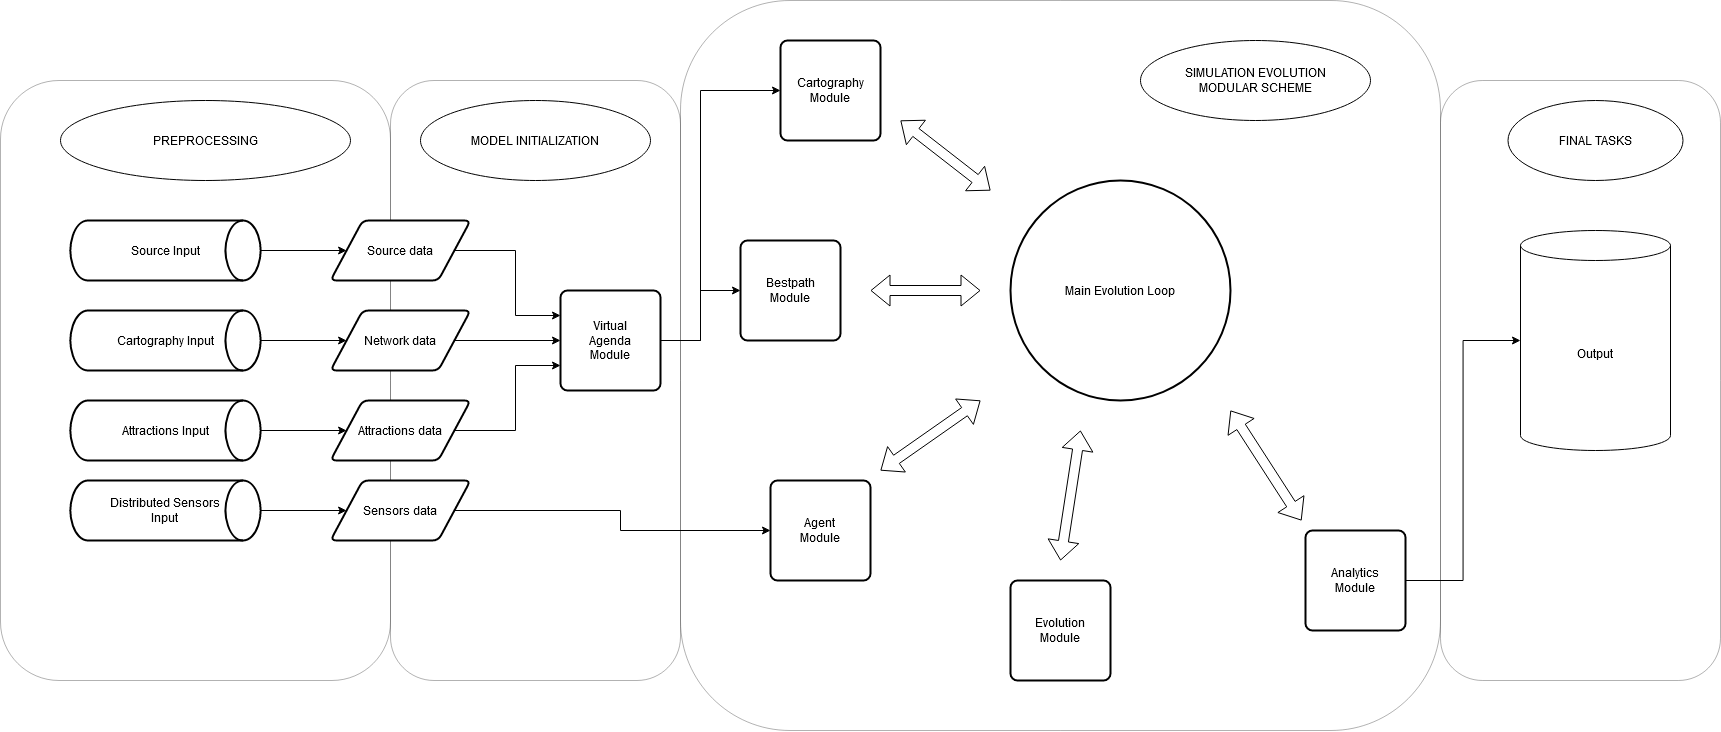

The diagram above was exported from draw.io. Its source (the exported page's mxGraphModel, read from the mxfile embedded in the PNG):
<mxGraphModel dx="2858" dy="1104" grid="1" gridSize="10" guides="1" tooltips="1" connect="1" arrows="1" fold="1" page="1" pageScale="1" pageWidth="827" pageHeight="1169" math="0" shadow="0">
  <root>
    <mxCell id="0" />
    <mxCell id="1" parent="0" />
    <mxCell id="JnmJSNa9mGyo-GmyvByA-64" value="" style="rounded=1;whiteSpace=wrap;html=1;opacity=30;" vertex="1" parent="1">
      <mxGeometry x="1360" y="460" width="280" height="600" as="geometry" />
    </mxCell>
    <mxCell id="JnmJSNa9mGyo-GmyvByA-58" value="" style="rounded=1;whiteSpace=wrap;html=1;opacity=30;" vertex="1" parent="1">
      <mxGeometry x="600" y="380" width="760" height="730" as="geometry" />
    </mxCell>
    <mxCell id="JnmJSNa9mGyo-GmyvByA-57" value="" style="rounded=1;whiteSpace=wrap;html=1;opacity=30;" vertex="1" parent="1">
      <mxGeometry x="310" y="460" width="290" height="600" as="geometry" />
    </mxCell>
    <mxCell id="JnmJSNa9mGyo-GmyvByA-55" value="" style="rounded=1;whiteSpace=wrap;html=1;opacity=30;" vertex="1" parent="1">
      <mxGeometry x="-80" y="460" width="390" height="600" as="geometry" />
    </mxCell>
    <mxCell id="JnmJSNa9mGyo-GmyvByA-37" style="edgeStyle=orthogonalEdgeStyle;rounded=0;orthogonalLoop=1;jettySize=auto;html=1;entryX=0;entryY=0.25;entryDx=0;entryDy=0;" edge="1" parent="1" source="JnmJSNa9mGyo-GmyvByA-2" target="JnmJSNa9mGyo-GmyvByA-18">
      <mxGeometry relative="1" as="geometry" />
    </mxCell>
    <mxCell id="JnmJSNa9mGyo-GmyvByA-2" value="Source data" style="shape=parallelogram;html=1;strokeWidth=2;perimeter=parallelogramPerimeter;whiteSpace=wrap;rounded=1;arcSize=12;size=0.23;" vertex="1" parent="1">
      <mxGeometry x="250" y="600" width="140" height="60" as="geometry" />
    </mxCell>
    <mxCell id="JnmJSNa9mGyo-GmyvByA-3" value="&lt;div&gt;Cartography&lt;/div&gt;&lt;div&gt;Module&lt;br&gt;&lt;/div&gt;" style="rounded=1;whiteSpace=wrap;html=1;absoluteArcSize=1;arcSize=14;strokeWidth=2;" vertex="1" parent="1">
      <mxGeometry x="700" y="420" width="100" height="100" as="geometry" />
    </mxCell>
    <mxCell id="JnmJSNa9mGyo-GmyvByA-16" style="edgeStyle=orthogonalEdgeStyle;rounded=0;orthogonalLoop=1;jettySize=auto;html=1;entryX=0;entryY=0.5;entryDx=0;entryDy=0;" edge="1" parent="1" source="JnmJSNa9mGyo-GmyvByA-15" target="JnmJSNa9mGyo-GmyvByA-2">
      <mxGeometry relative="1" as="geometry" />
    </mxCell>
    <mxCell id="JnmJSNa9mGyo-GmyvByA-15" value="Source Input" style="strokeWidth=2;html=1;shape=mxgraph.flowchart.direct_data;whiteSpace=wrap;" vertex="1" parent="1">
      <mxGeometry x="-10" y="600" width="190" height="60" as="geometry" />
    </mxCell>
    <mxCell id="JnmJSNa9mGyo-GmyvByA-17" value="&lt;div&gt;Bestpath&lt;/div&gt;&lt;div&gt;Module&lt;br&gt;&lt;/div&gt;" style="rounded=1;whiteSpace=wrap;html=1;absoluteArcSize=1;arcSize=14;strokeWidth=2;" vertex="1" parent="1">
      <mxGeometry x="660" y="620" width="100" height="100" as="geometry" />
    </mxCell>
    <mxCell id="JnmJSNa9mGyo-GmyvByA-40" style="edgeStyle=orthogonalEdgeStyle;rounded=0;orthogonalLoop=1;jettySize=auto;html=1;entryX=0;entryY=0.5;entryDx=0;entryDy=0;" edge="1" parent="1" source="JnmJSNa9mGyo-GmyvByA-18" target="JnmJSNa9mGyo-GmyvByA-3">
      <mxGeometry relative="1" as="geometry">
        <Array as="points">
          <mxPoint x="620" y="720" />
          <mxPoint x="620" y="470" />
        </Array>
      </mxGeometry>
    </mxCell>
    <mxCell id="JnmJSNa9mGyo-GmyvByA-41" style="edgeStyle=orthogonalEdgeStyle;rounded=0;orthogonalLoop=1;jettySize=auto;html=1;entryX=0;entryY=0.5;entryDx=0;entryDy=0;" edge="1" parent="1" source="JnmJSNa9mGyo-GmyvByA-18" target="JnmJSNa9mGyo-GmyvByA-17">
      <mxGeometry relative="1" as="geometry" />
    </mxCell>
    <mxCell id="JnmJSNa9mGyo-GmyvByA-18" value="&lt;div&gt;Virtual&lt;/div&gt;&lt;div&gt;Agenda&lt;/div&gt;&lt;div&gt;Module&lt;br&gt;&lt;/div&gt;" style="rounded=1;whiteSpace=wrap;html=1;absoluteArcSize=1;arcSize=14;strokeWidth=2;" vertex="1" parent="1">
      <mxGeometry x="480" y="670" width="100" height="100" as="geometry" />
    </mxCell>
    <mxCell id="JnmJSNa9mGyo-GmyvByA-38" style="edgeStyle=orthogonalEdgeStyle;rounded=0;orthogonalLoop=1;jettySize=auto;html=1;entryX=0;entryY=0.5;entryDx=0;entryDy=0;" edge="1" parent="1" source="JnmJSNa9mGyo-GmyvByA-19" target="JnmJSNa9mGyo-GmyvByA-18">
      <mxGeometry relative="1" as="geometry" />
    </mxCell>
    <mxCell id="JnmJSNa9mGyo-GmyvByA-19" value="Network data" style="shape=parallelogram;html=1;strokeWidth=2;perimeter=parallelogramPerimeter;whiteSpace=wrap;rounded=1;arcSize=12;size=0.23;" vertex="1" parent="1">
      <mxGeometry x="250" y="690" width="140" height="60" as="geometry" />
    </mxCell>
    <mxCell id="JnmJSNa9mGyo-GmyvByA-20" style="edgeStyle=orthogonalEdgeStyle;rounded=0;orthogonalLoop=1;jettySize=auto;html=1;entryX=0;entryY=0.5;entryDx=0;entryDy=0;" edge="1" parent="1" source="JnmJSNa9mGyo-GmyvByA-21" target="JnmJSNa9mGyo-GmyvByA-19">
      <mxGeometry relative="1" as="geometry" />
    </mxCell>
    <mxCell id="JnmJSNa9mGyo-GmyvByA-21" value="Cartography Input" style="strokeWidth=2;html=1;shape=mxgraph.flowchart.direct_data;whiteSpace=wrap;" vertex="1" parent="1">
      <mxGeometry x="-10" y="690" width="190" height="60" as="geometry" />
    </mxCell>
    <mxCell id="JnmJSNa9mGyo-GmyvByA-39" style="edgeStyle=orthogonalEdgeStyle;rounded=0;orthogonalLoop=1;jettySize=auto;html=1;entryX=0;entryY=0.75;entryDx=0;entryDy=0;" edge="1" parent="1" source="JnmJSNa9mGyo-GmyvByA-25" target="JnmJSNa9mGyo-GmyvByA-18">
      <mxGeometry relative="1" as="geometry" />
    </mxCell>
    <mxCell id="JnmJSNa9mGyo-GmyvByA-25" value="Attractions data" style="shape=parallelogram;html=1;strokeWidth=2;perimeter=parallelogramPerimeter;whiteSpace=wrap;rounded=1;arcSize=12;size=0.23;" vertex="1" parent="1">
      <mxGeometry x="250" y="780" width="140" height="60" as="geometry" />
    </mxCell>
    <mxCell id="JnmJSNa9mGyo-GmyvByA-26" style="edgeStyle=orthogonalEdgeStyle;rounded=0;orthogonalLoop=1;jettySize=auto;html=1;entryX=0;entryY=0.5;entryDx=0;entryDy=0;" edge="1" parent="1" source="JnmJSNa9mGyo-GmyvByA-27" target="JnmJSNa9mGyo-GmyvByA-25">
      <mxGeometry relative="1" as="geometry" />
    </mxCell>
    <mxCell id="JnmJSNa9mGyo-GmyvByA-27" value="Attractions Input" style="strokeWidth=2;html=1;shape=mxgraph.flowchart.direct_data;whiteSpace=wrap;" vertex="1" parent="1">
      <mxGeometry x="-10" y="780" width="190" height="60" as="geometry" />
    </mxCell>
    <mxCell id="JnmJSNa9mGyo-GmyvByA-31" value="Main Evolution Loop" style="strokeWidth=2;html=1;shape=mxgraph.flowchart.start_2;whiteSpace=wrap;" vertex="1" parent="1">
      <mxGeometry x="930" y="560" width="220" height="220" as="geometry" />
    </mxCell>
    <mxCell id="JnmJSNa9mGyo-GmyvByA-33" value="&lt;div&gt;Evolution&lt;/div&gt;&lt;div&gt;Module&lt;br&gt;&lt;/div&gt;" style="rounded=1;whiteSpace=wrap;html=1;absoluteArcSize=1;arcSize=14;strokeWidth=2;" vertex="1" parent="1">
      <mxGeometry x="930" y="960" width="100" height="100" as="geometry" />
    </mxCell>
    <mxCell id="JnmJSNa9mGyo-GmyvByA-34" value="&lt;div&gt;Agent&lt;/div&gt;&lt;div&gt;Module&lt;br&gt;&lt;/div&gt;" style="rounded=1;whiteSpace=wrap;html=1;absoluteArcSize=1;arcSize=14;strokeWidth=2;" vertex="1" parent="1">
      <mxGeometry x="690" y="860" width="100" height="100" as="geometry" />
    </mxCell>
    <mxCell id="JnmJSNa9mGyo-GmyvByA-66" style="edgeStyle=orthogonalEdgeStyle;rounded=0;orthogonalLoop=1;jettySize=auto;html=1;entryX=0;entryY=0.5;entryDx=0;entryDy=0;entryPerimeter=0;" edge="1" parent="1" source="JnmJSNa9mGyo-GmyvByA-35" target="JnmJSNa9mGyo-GmyvByA-63">
      <mxGeometry relative="1" as="geometry" />
    </mxCell>
    <mxCell id="JnmJSNa9mGyo-GmyvByA-35" value="&lt;div&gt;Analytics&lt;/div&gt;&lt;div&gt;Module&lt;br&gt;&lt;/div&gt;" style="rounded=1;whiteSpace=wrap;html=1;absoluteArcSize=1;arcSize=14;strokeWidth=2;" vertex="1" parent="1">
      <mxGeometry x="1225" y="910" width="100" height="100" as="geometry" />
    </mxCell>
    <mxCell id="JnmJSNa9mGyo-GmyvByA-47" style="edgeStyle=orthogonalEdgeStyle;rounded=0;orthogonalLoop=1;jettySize=auto;html=1;entryX=0;entryY=0.5;entryDx=0;entryDy=0;" edge="1" parent="1" source="JnmJSNa9mGyo-GmyvByA-43" target="JnmJSNa9mGyo-GmyvByA-34">
      <mxGeometry relative="1" as="geometry" />
    </mxCell>
    <mxCell id="JnmJSNa9mGyo-GmyvByA-43" value="Sensors data" style="shape=parallelogram;html=1;strokeWidth=2;perimeter=parallelogramPerimeter;whiteSpace=wrap;rounded=1;arcSize=12;size=0.23;" vertex="1" parent="1">
      <mxGeometry x="250" y="860" width="140" height="60" as="geometry" />
    </mxCell>
    <mxCell id="JnmJSNa9mGyo-GmyvByA-44" style="edgeStyle=orthogonalEdgeStyle;rounded=0;orthogonalLoop=1;jettySize=auto;html=1;entryX=0;entryY=0.5;entryDx=0;entryDy=0;" edge="1" parent="1" source="JnmJSNa9mGyo-GmyvByA-45" target="JnmJSNa9mGyo-GmyvByA-43">
      <mxGeometry relative="1" as="geometry" />
    </mxCell>
    <mxCell id="JnmJSNa9mGyo-GmyvByA-45" value="&lt;div&gt;Distributed Sensors &lt;br&gt;&lt;/div&gt;&lt;div&gt;Input&lt;br&gt;&lt;/div&gt;" style="strokeWidth=2;html=1;shape=mxgraph.flowchart.direct_data;whiteSpace=wrap;" vertex="1" parent="1">
      <mxGeometry x="-10" y="860" width="190" height="60" as="geometry" />
    </mxCell>
    <mxCell id="JnmJSNa9mGyo-GmyvByA-48" value="" style="shape=flexArrow;endArrow=classic;startArrow=classic;html=1;" edge="1" parent="1">
      <mxGeometry width="50" height="50" relative="1" as="geometry">
        <mxPoint x="820" y="500" as="sourcePoint" />
        <mxPoint x="910" y="570" as="targetPoint" />
      </mxGeometry>
    </mxCell>
    <mxCell id="JnmJSNa9mGyo-GmyvByA-50" value="" style="shape=flexArrow;endArrow=classic;startArrow=classic;html=1;" edge="1" parent="1">
      <mxGeometry width="50" height="50" relative="1" as="geometry">
        <mxPoint x="790" y="670" as="sourcePoint" />
        <mxPoint x="900" y="670" as="targetPoint" />
      </mxGeometry>
    </mxCell>
    <mxCell id="JnmJSNa9mGyo-GmyvByA-51" value="" style="shape=flexArrow;endArrow=classic;startArrow=classic;html=1;" edge="1" parent="1">
      <mxGeometry width="50" height="50" relative="1" as="geometry">
        <mxPoint x="800" y="850" as="sourcePoint" />
        <mxPoint x="900" y="780" as="targetPoint" />
      </mxGeometry>
    </mxCell>
    <mxCell id="JnmJSNa9mGyo-GmyvByA-53" value="" style="shape=flexArrow;endArrow=classic;startArrow=classic;html=1;" edge="1" parent="1">
      <mxGeometry width="50" height="50" relative="1" as="geometry">
        <mxPoint x="980" y="940" as="sourcePoint" />
        <mxPoint x="1000" y="810" as="targetPoint" />
      </mxGeometry>
    </mxCell>
    <mxCell id="JnmJSNa9mGyo-GmyvByA-54" value="" style="shape=flexArrow;endArrow=classic;startArrow=classic;html=1;" edge="1" parent="1">
      <mxGeometry width="50" height="50" relative="1" as="geometry">
        <mxPoint x="1221" y="900" as="sourcePoint" />
        <mxPoint x="1150" y="790" as="targetPoint" />
      </mxGeometry>
    </mxCell>
    <mxCell id="JnmJSNa9mGyo-GmyvByA-63" value="&lt;div&gt;Output&lt;/div&gt;" style="shape=cylinder3;whiteSpace=wrap;html=1;boundedLbl=1;backgroundOutline=1;size=15;fillColor=#FFFFFF;gradientColor=none;" vertex="1" parent="1">
      <mxGeometry x="1440" y="610" width="150" height="220" as="geometry" />
    </mxCell>
    <mxCell id="JnmJSNa9mGyo-GmyvByA-67" value="PREPROCESSING" style="ellipse;whiteSpace=wrap;html=1;" vertex="1" parent="1">
      <mxGeometry x="-20" y="480" width="290" height="80" as="geometry" />
    </mxCell>
    <mxCell id="JnmJSNa9mGyo-GmyvByA-68" value="MODEL INITIALIZATION" style="ellipse;whiteSpace=wrap;html=1;fillColor=#FFFFFF;gradientColor=none;" vertex="1" parent="1">
      <mxGeometry x="340" y="480" width="230" height="80" as="geometry" />
    </mxCell>
    <mxCell id="JnmJSNa9mGyo-GmyvByA-69" value="&lt;div&gt;SIMULATION EVOLUTION&lt;/div&gt;&lt;div&gt; MODULAR SCHEME&lt;/div&gt;" style="ellipse;whiteSpace=wrap;html=1;fillColor=#FFFFFF;gradientColor=none;" vertex="1" parent="1">
      <mxGeometry x="1060" y="420" width="230" height="80" as="geometry" />
    </mxCell>
    <mxCell id="JnmJSNa9mGyo-GmyvByA-70" value="FINAL TASKS" style="ellipse;whiteSpace=wrap;html=1;fillColor=#FFFFFF;gradientColor=none;" vertex="1" parent="1">
      <mxGeometry x="1427.5" y="480" width="175" height="80" as="geometry" />
    </mxCell>
  </root>
</mxGraphModel>